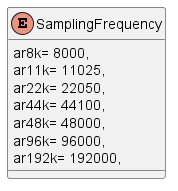

The diagram above was rendered by PlantUML. Its source (embedded in the PNG):
@startuml
enum SamplingFrequency {
    ar8k= 8000,
    ar11k= 11025,
    ar22k= 22050,
    ar44k= 44100,
    ar48k= 48000,
    ar96k= 96000,
    ar192k= 192000,
}
@enduml